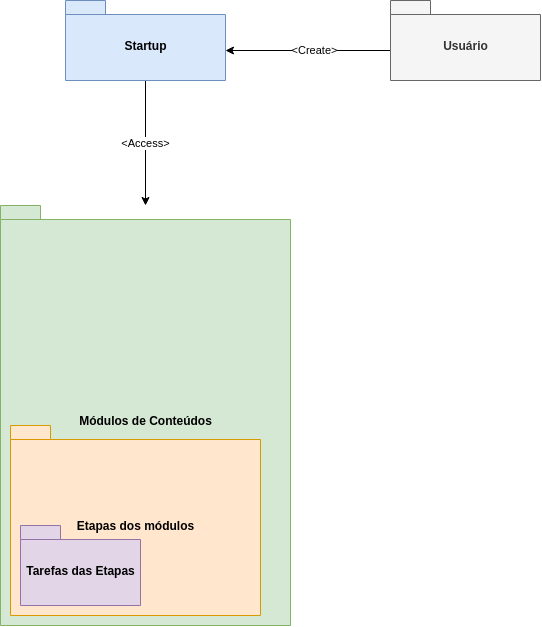

The diagram above was exported from draw.io. Its source (the exported page's mxGraphModel, read from the mxfile embedded in the PNG):
<mxGraphModel dx="1502" dy="645" grid="1" gridSize="10" guides="1" tooltips="1" connect="1" arrows="1" fold="1" page="1" pageScale="1" pageWidth="827" pageHeight="1169" math="0" shadow="0">
  <root>
    <mxCell id="WIyWlLk6GJQsqaUBKTNV-0" />
    <mxCell id="WIyWlLk6GJQsqaUBKTNV-1" parent="WIyWlLk6GJQsqaUBKTNV-0" />
    <mxCell id="2iMkkm7joEcF1TOD8dSQ-17" style="edgeStyle=orthogonalEdgeStyle;rounded=0;orthogonalLoop=1;jettySize=auto;html=1;" edge="1" parent="WIyWlLk6GJQsqaUBKTNV-1">
      <mxGeometry relative="1" as="geometry">
        <mxPoint x="410.0000000000002" y="80" as="sourcePoint" />
        <mxPoint x="244.99999999999977" y="80" as="targetPoint" />
      </mxGeometry>
    </mxCell>
    <mxCell id="2iMkkm7joEcF1TOD8dSQ-18" value="&amp;lt;Create&amp;gt;" style="edgeLabel;html=1;align=center;verticalAlign=middle;resizable=0;points=[];" vertex="1" connectable="0" parent="2iMkkm7joEcF1TOD8dSQ-17">
      <mxGeometry x="-0.21" y="1" relative="1" as="geometry">
        <mxPoint x="-11" y="-1" as="offset" />
      </mxGeometry>
    </mxCell>
    <mxCell id="2iMkkm7joEcF1TOD8dSQ-1" value="Usuário" style="shape=folder;fontStyle=1;spacingTop=10;tabWidth=40;tabHeight=14;tabPosition=left;html=1;fillColor=#f5f5f5;strokeColor=#666666;fontColor=#333333;" vertex="1" parent="WIyWlLk6GJQsqaUBKTNV-1">
      <mxGeometry x="410" y="30" width="150" height="80" as="geometry" />
    </mxCell>
    <mxCell id="2iMkkm7joEcF1TOD8dSQ-15" style="edgeStyle=orthogonalEdgeStyle;rounded=0;orthogonalLoop=1;jettySize=auto;html=1;" edge="1" parent="WIyWlLk6GJQsqaUBKTNV-1" source="2iMkkm7joEcF1TOD8dSQ-2" target="2iMkkm7joEcF1TOD8dSQ-3">
      <mxGeometry relative="1" as="geometry" />
    </mxCell>
    <mxCell id="2iMkkm7joEcF1TOD8dSQ-16" value="&amp;lt;Access&amp;gt;" style="edgeLabel;html=1;align=center;verticalAlign=middle;resizable=0;points=[];" vertex="1" connectable="0" parent="2iMkkm7joEcF1TOD8dSQ-15">
      <mxGeometry x="0.2" relative="1" as="geometry">
        <mxPoint y="-12" as="offset" />
      </mxGeometry>
    </mxCell>
    <mxCell id="2iMkkm7joEcF1TOD8dSQ-2" value="Startup" style="shape=folder;fontStyle=1;spacingTop=10;tabWidth=40;tabHeight=14;tabPosition=left;html=1;fillColor=#dae8fc;strokeColor=#6c8ebf;" vertex="1" parent="WIyWlLk6GJQsqaUBKTNV-1">
      <mxGeometry x="85" y="30" width="160" height="80" as="geometry" />
    </mxCell>
    <mxCell id="2iMkkm7joEcF1TOD8dSQ-3" value="Módulos de Conteúdos" style="shape=folder;fontStyle=1;spacingTop=10;tabWidth=40;tabHeight=14;tabPosition=left;html=1;fillColor=#d5e8d4;strokeColor=#82b366;" vertex="1" parent="WIyWlLk6GJQsqaUBKTNV-1">
      <mxGeometry x="20" y="235" width="290" height="420" as="geometry" />
    </mxCell>
    <mxCell id="2iMkkm7joEcF1TOD8dSQ-4" value="Etapas dos módulos" style="shape=folder;fontStyle=1;spacingTop=10;tabWidth=40;tabHeight=14;tabPosition=left;html=1;fillColor=#ffe6cc;strokeColor=#d79b00;" vertex="1" parent="WIyWlLk6GJQsqaUBKTNV-1">
      <mxGeometry x="30" y="455" width="250" height="190" as="geometry" />
    </mxCell>
    <mxCell id="2iMkkm7joEcF1TOD8dSQ-5" value="Tarefas das Etapas" style="shape=folder;fontStyle=1;spacingTop=10;tabWidth=40;tabHeight=14;tabPosition=left;html=1;fillColor=#e1d5e7;strokeColor=#9673a6;" vertex="1" parent="WIyWlLk6GJQsqaUBKTNV-1">
      <mxGeometry x="40" y="555" width="120" height="80" as="geometry" />
    </mxCell>
  </root>
</mxGraphModel>